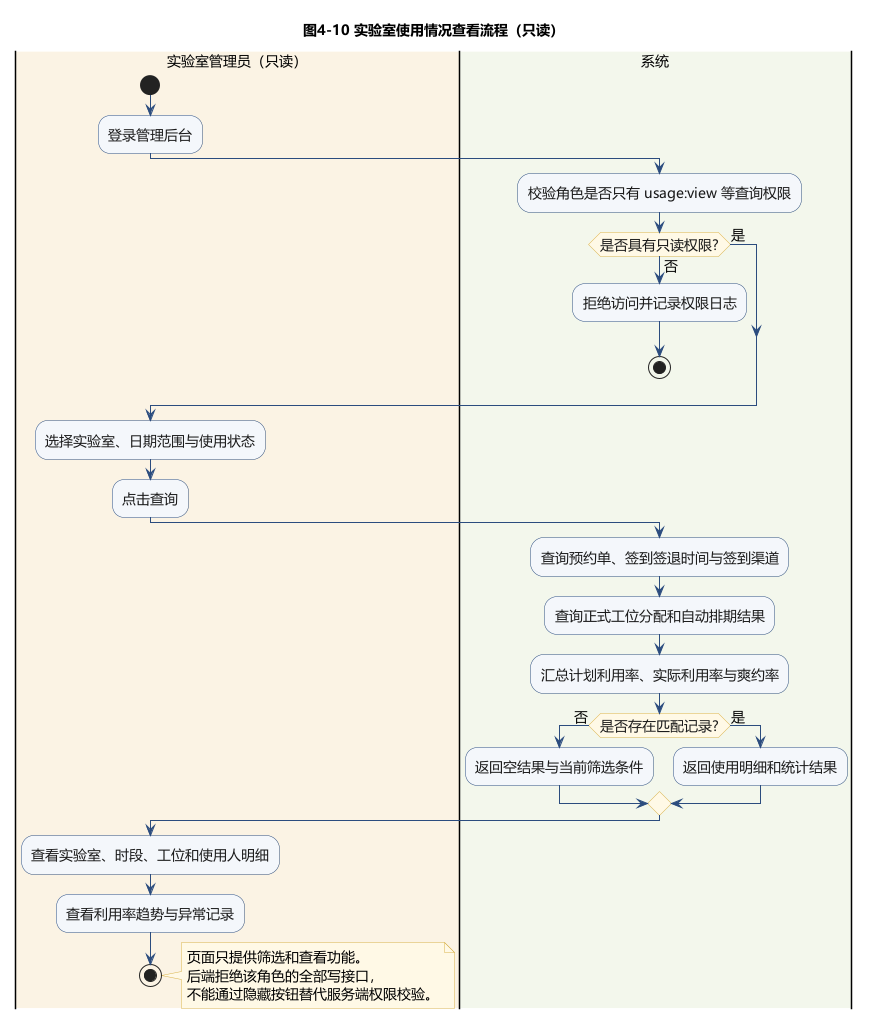

The diagram above was rendered by PlantUML. Its source (embedded in the PNG):
@startuml
!pragma layout smetana
!include ../_style.inc.puml
title 图4-10 实验室使用情况查看流程（只读）

|#FBF3E4|实验室管理员（只读）|
|#F3F7EC|系统|

|实验室管理员（只读）|
start
:登录管理后台;
|系统|
:校验角色是否只有 usage:view 等查询权限;
if (是否具有只读权限?) then (否)
  :拒绝访问并记录权限日志;
  stop
else (是)
endif

|实验室管理员（只读）|
:选择实验室、日期范围与使用状态;
:点击查询;
|系统|
:查询预约单、签到签退时间与签到渠道;
:查询正式工位分配和自动排期结果;
:汇总计划利用率、实际利用率与爽约率;
if (是否存在匹配记录?) then (否)
  :返回空结果与当前筛选条件;
else (是)
  :返回使用明细和统计结果;
endif

|实验室管理员（只读）|
:查看实验室、时段、工位和使用人明细;
:查看利用率趋势与异常记录;
stop

note right
  页面只提供筛选和查看功能。
  后端拒绝该角色的全部写接口，
  不能通过隐藏按钮替代服务端权限校验。
end note
@enduml